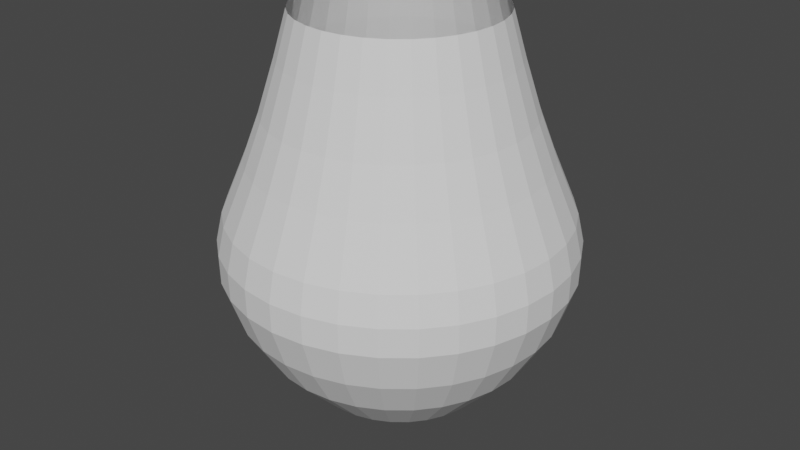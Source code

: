 # Source: DBZBurst.blend  (saved by Blender 2.90.8; exported with 4.5.12 LTS)
import bpy
from mathutils import Matrix  # noqa: F401  (used for matrix-valued properties, if any)

bpy.ops.wm.read_factory_settings(use_empty=True)
scene = bpy.context.scene
scene.name = 'Scene'

# ---- collections
col_collection = bpy.data.collections.new('Collection'); scene.collection.children.link(col_collection)

# ---- world
world_world = bpy.data.worlds.new('World'); scene.world = world_world
world_world.use_nodes = True; world_world.node_tree.nodes.clear()
_N = world_world.node_tree.nodes; _L = world_world.node_tree.links
n0 = _N.new('ShaderNodeOutputWorld'); n0.name = 'World Output'; n0.location = (300, 300)
n1 = _N.new('ShaderNodeBackground'); n1.name = 'Background'; n1.location = (10, 300)
n1.inputs[0].default_value = (0.05088, 0.05088, 0.05088, 1.0)
_L.new(n1.outputs[0], n0.inputs[0])
n0.is_active_output = True
world_world.color = (0.05088, 0.05088, 0.05088)
world_world.use_sun_shadow = False
world_world.sun_shadow_jitter_overblur = 0.0

# ---- meshes
me_circle = bpy.data.meshes.new('Circle')
me_circle.from_pydata([(0.09939, 0.4996, 1.652), (0.195, 0.4706, 1.652), (0.283, 0.4235, 1.652), (0.3602, 0.3602, 1.652), (0.4236, 0.283, 1.652), (0.4706, 0.1949, 1.652), (0.4996, 0.09932, 1.651), (0.5094, -5.868e-05, 1.651), (0.4996, -0.09943, 1.651), (0.4706, -0.195, 1.651), (0.4235, -0.283, 1.651), (0.3601, -0.3602, 1.651), (0.2829, -0.4235, 1.651), (0.1949, -0.4706, 1.651), (0.09935, -0.4995, 1.651), (1.115e-07, -0.5093, 1.651), (-0.09935, -0.4995, 1.651), (-0.1949, -0.4706, 1.651), (-0.2829, -0.4235, 1.651), (-0.3601, -0.3602, 1.651), (-0.4235, -0.283, 1.651), (-0.4706, -0.195, 1.651), (-0.4996, -0.09943, 1.651), (-0.5094, -5.913e-05, 1.651), (-0.4996, 0.09932, 1.651), (-0.4706, 0.1949, 1.652), (-0.4236, 0.283, 1.652), (-0.3602, 0.3602, 1.652), (-0.283, 0.4235, 1.652), (-0.195, 0.4706, 1.652), (-0.09939, 0.4996, 1.652), (-5.447e-08, 0.5094, 1.652), (-1.341e-07, 0.00655, -0.3553), (-1.341e-07, 0.00655, -0.3553), (-1.341e-07, 0.00655, -0.3553), (-1.341e-07, 0.00655, -0.3553), (-1.49e-07, 0.00655, -0.3553), (-1.49e-07, 0.00655, -0.3553), (-1.49e-07, 0.00655, -0.3553), (-1.49e-07, 0.00655, -0.3553), (-1.49e-07, 0.00655, -0.3553), (-1.49e-07, 0.00655, -0.3553), (-1.49e-07, 0.00655, -0.3553), (-1.341e-07, 0.00655, -0.3553), (-1.341e-07, 0.00655, -0.3553), (-1.341e-07, 0.00655, -0.3553), (-1.341e-07, 0.00655, -0.3553), (-1.347e-07, 0.00655, -0.3553), (-1.341e-07, 0.00655, -0.3553), (-1.341e-07, 0.00655, -0.3553), (-1.341e-07, 0.00655, -0.3553), (-1.341e-07, 0.00655, -0.3553), (-1.49e-07, 0.00655, -0.3553), (-1.49e-07, 0.00655, -0.3553), (-1.49e-07, 0.00655, -0.3553), (-1.49e-07, 0.00655, -0.3553), (-1.49e-07, 0.00655, -0.3553), (-1.49e-07, 0.00655, -0.3553), (-1.49e-07, 0.00655, -0.3553), (-1.341e-07, 0.00655, -0.3553), (-1.341e-07, 0.00655, -0.3553), (-1.341e-07, 0.00655, -0.3553), (-1.341e-07, 0.00655, -0.3553), (-1.347e-07, 0.00655, -0.3553), (-0.178, 0.1241, -0.3602), (-0.1978, 0.08706, -0.36), (0.08191, -0.1926, -0.3583), (0.1189, -0.1728, -0.3584), (-0.1514, 0.1565, -0.3604), (0.04176, -0.2048, -0.3582), (0.04176, 0.2151, -0.3608), (-1.059e-07, 0.2192, -0.3608), (-0.1189, 0.1831, -0.3606), (-3.612e-08, -0.2089, -0.3582), (0.1189, 0.1831, -0.3606), (0.08191, 0.2029, -0.3607), (-0.08191, 0.2029, -0.3607), (-0.04176, -0.2048, -0.3582), (0.1514, 0.1565, -0.3604), (-0.04176, 0.2151, -0.3608), (-0.08191, -0.1926, -0.3583), (0.178, 0.1241, -0.3602), (-0.1189, -0.1728, -0.3584), (0.1978, 0.08706, -0.36), (-0.1514, -0.1462, -0.3585), (0.2099, 0.04691, -0.3598), (-0.178, -0.1138, -0.3588), (0.214, 0.005148, -0.3595), (-0.1978, -0.07676, -0.359), (0.2099, -0.03661, -0.3592), (-0.2099, -0.03661, -0.3592), (0.1978, -0.07676, -0.359), (-0.214, 0.005148, -0.3595), (0.178, -0.1138, -0.3588), (-0.2099, 0.04691, -0.3598), (0.1514, -0.1462, -0.3585), (-0.4256, 0.1798, -0.3089), (0.256, -0.3795, -0.3065), (-7.27e-08, 0.4643, -0.3101), (0.1763, 0.4292, -0.31), (-0.3831, 0.2595, -0.3092), (0.1763, -0.4221, -0.3064), (-0.3258, 0.3293, -0.3095), (0.08988, -0.4483, -0.3062), (0.08988, 0.4554, -0.3101), (-0.256, 0.3866, -0.3098), (7.742e-08, -0.4572, -0.3062), (0.256, 0.3866, -0.3098), (-0.1763, 0.4292, -0.31), (-0.08988, -0.4483, -0.3062), (0.3258, 0.3293, -0.3095), (-0.08988, 0.4554, -0.3101), (-0.1763, -0.4221, -0.3064), (0.3831, 0.2595, -0.3092), (-0.256, -0.3795, -0.3065), (0.4256, 0.1798, -0.3089), (-0.3258, -0.3222, -0.3068), (0.4519, 0.09342, -0.3085), (-0.3831, -0.2524, -0.3071), (0.4607, 0.00354, -0.3082), (-0.4256, -0.1728, -0.3074), (0.4519, -0.08634, -0.3078), (-0.4519, -0.08634, -0.3078), (0.4256, -0.1728, -0.3074), (-0.4607, 0.00354, -0.3082), (0.3831, -0.2524, -0.3071), (-0.4519, 0.09342, -0.3085), (0.3258, -0.3222, -0.3068), (-0.6391, 0.267, -0.06488), (0.3842, -0.5727, -0.06484), (-4.351e-08, 0.6941, -0.06491), (0.2647, 0.6414, -0.0649), (-0.5752, 0.3866, -0.06489), (0.2646, -0.6366, -0.06484), (-0.4892, 0.4914, -0.06489), (0.1349, -0.676, -0.06484), (0.135, 0.6808, -0.06491), (-0.3843, 0.5775, -0.0649), (1.818e-07, -0.6893, -0.06484), (0.3843, 0.5775, -0.0649), (-0.2647, 0.6414, -0.0649), (-0.1349, -0.676, -0.06484), (0.4892, 0.4914, -0.06489), (-0.135, 0.6808, -0.06491), (-0.2646, -0.6366, -0.06484), (0.5752, 0.3866, -0.06489), (-0.3842, -0.5727, -0.06484), (0.6391, 0.267, -0.06488), (-0.489, -0.4867, -0.06485), (0.6784, 0.1372, -0.06487), (-0.575, -0.382, -0.06485), (0.6917, 0.002276, -0.06486), (-0.639, -0.2624, -0.06485), (0.6784, -0.1327, -0.06486), (-0.6784, -0.1327, -0.06486), (0.639, -0.2624, -0.06485), (-0.6917, 0.002275, -0.06486), (0.575, -0.382, -0.06485), (-0.6784, 0.1372, -0.06487), (0.489, -0.4867, -0.06485), (-0.8238, 0.3422, 0.3573), (0.4954, -0.7404, 0.3581), (-1.686e-08, 0.8927, 0.3569), (0.3412, 0.8248, 0.3569), (-0.7414, 0.4964, 0.3572), (0.3412, -0.8228, 0.3581), (-0.6305, 0.6315, 0.3571), (0.174, -0.8736, 0.3582), (0.174, 0.8755, 0.3569), (-0.4954, 0.7424, 0.357), (2.737e-07, -0.8907, 0.3582), (0.4954, 0.7424, 0.357), (-0.3412, 0.8248, 0.3569), (-0.174, -0.8736, 0.3582), (0.6305, 0.6315, 0.3571), (-0.174, 0.8755, 0.3569), (-0.3412, -0.8228, 0.3581), (0.7414, 0.4964, 0.3572), (-0.4954, -0.7404, 0.3581), (0.8238, 0.3422, 0.3573), (-0.6305, -0.6295, 0.358), (0.8745, 0.1749, 0.3574), (-0.7414, -0.4944, 0.3579), (0.8917, 0.0009636, 0.3576), (-0.8238, -0.3403, 0.3578), (0.8745, -0.173, 0.3577), (-0.8745, -0.173, 0.3577), (0.8238, -0.3403, 0.3578), (-0.8917, 0.0009628, 0.3576), (0.7414, -0.4944, 0.3579), (-0.8745, 0.1749, 0.3574), (0.6305, -0.6295, 0.358), (0.08421, -0.02519, -0.563), (-0.7957, 0.3303, 0.6536), (-0.6884, 0.2857, 0.929), (-0.6089, 0.2525, 1.157), (-0.5304, 0.2198, 1.425), (0.4784, -0.7153, 0.6543), (0.4139, -0.619, 0.9294), (0.3661, -0.5475, 1.158), (0.3188, -0.477, 1.425), (-2.059e-08, 0.862, 0.6533), (-3.233e-08, 0.7457, 0.9288), (-4.095e-08, 0.6594, 1.157), (-4.868e-08, 0.5743, 1.425), (0.3296, 0.7964, 0.6533), (0.2851, 0.6889, 0.9289), (0.2522, 0.6093, 1.157), (0.2197, 0.5306, 1.425), (-0.4774, 0.3191, 1.425), (-0.548, 0.3665, 1.157), (-0.6195, 0.4145, 0.929), (-0.7161, 0.4792, 0.6535), (0.2196, -0.53, 1.425), (0.2521, -0.6084, 1.158), (0.2851, -0.6878, 0.9294), (0.3295, -0.7948, 0.6543), (-0.406, 0.4061, 1.425), (-0.466, 0.4664, 1.157), (-0.5269, 0.5274, 0.9289), (-0.609, 0.6097, 0.6534), (0.1119, -0.5627, 1.425), (0.1285, -0.6459, 1.158), (0.1454, -0.7302, 0.9295), (0.168, -0.8438, 0.6543), (0.112, 0.5633, 1.425), (0.1286, 0.6468, 1.157), (0.1454, 0.7313, 0.9288), (0.168, 0.8455, 0.6533), (-0.319, 0.4775, 1.425), (-0.3662, 0.5483, 1.157), (-0.414, 0.6201, 0.9289), (-0.4785, 0.7168, 0.6534), (1.383e-07, -0.5737, 1.425), (1.737e-07, -0.6585, 1.158), (2.104e-07, -0.7446, 0.9295), (2.6e-07, -0.8604, 0.6543), (0.319, 0.4775, 1.425), (0.3662, 0.5483, 1.157), (0.414, 0.6201, 0.9289), (0.4785, 0.7168, 0.6534), (-0.2197, 0.5306, 1.425), (-0.2522, 0.6093, 1.157), (-0.2851, 0.6889, 0.9289), (-0.3296, 0.7964, 0.6533), (-0.1119, -0.5627, 1.425), (-0.1285, -0.6459, 1.158), (-0.1454, -0.7302, 0.9295), (-0.168, -0.8438, 0.6543), (0.406, 0.4061, 1.425), (0.466, 0.4664, 1.157), (0.5269, 0.5274, 0.9289), (0.609, 0.6097, 0.6534), (-0.112, 0.5633, 1.425), (-0.1286, 0.6468, 1.157), (-0.1454, 0.7313, 0.9288), (-0.168, 0.8455, 0.6533), (-0.2196, -0.53, 1.425), (-0.2521, -0.6084, 1.158), (-0.2851, -0.6878, 0.9294), (-0.3295, -0.7948, 0.6543), (0.4774, 0.3191, 1.425), (0.548, 0.3665, 1.157), (0.6195, 0.4145, 0.929), (0.7161, 0.4792, 0.6535), (-0.3188, -0.477, 1.425), (-0.3661, -0.5475, 1.158), (-0.4139, -0.619, 0.9294), (-0.4784, -0.7153, 0.6543), (0.5304, 0.2198, 1.425), (0.6089, 0.2525, 1.157), (0.6884, 0.2857, 0.929), (0.7957, 0.3303, 0.6536), (-0.4058, -0.4057, 1.425), (-0.4659, -0.4656, 1.158), (-0.5269, -0.5263, 0.9294), (-0.6089, -0.6082, 0.6542), (0.563, 0.1121, 1.425), (0.6463, 0.1289, 1.157), (0.7308, 0.1459, 0.9291), (0.8447, 0.1687, 0.6537), (-0.4772, -0.3187, 1.425), (-0.5479, -0.3657, 1.157), (-0.6195, -0.4134, 0.9293), (-0.716, -0.4777, 0.6541), (0.574, 0.0001267, 1.425), (0.659, 0.0003442, 1.157), (0.7451, 0.0005211, 0.9292), (0.8612, 0.0007325, 0.6538), (-0.5302, -0.2195, 1.425), (-0.6088, -0.2518, 1.157), (-0.6884, -0.2846, 0.9293), (-0.7956, -0.3288, 0.654), (0.5629, -0.1118, 1.425), (0.6463, -0.1282, 1.157), (0.7308, -0.1448, 0.9292), (0.8446, -0.1673, 0.6539), (-0.5629, -0.1118, 1.425), (-0.6463, -0.1282, 1.157), (-0.7308, -0.1448, 0.9292), (-0.8446, -0.1673, 0.6539), (0.5302, -0.2195, 1.425), (0.6088, -0.2518, 1.157), (0.6884, -0.2846, 0.9293), (0.7956, -0.3288, 0.654), (-0.574, 0.0001262, 1.425), (-0.659, 0.0003436, 1.157), (-0.7451, 0.0005205, 0.9292), (-0.8612, 0.0007317, 0.6538), (0.4772, -0.3187, 1.425), (0.5479, -0.3657, 1.157), (0.6195, -0.4134, 0.9293), (0.716, -0.4777, 0.6541), (-0.563, 0.1121, 1.425), (-0.6463, 0.1289, 1.157), (-0.7308, 0.1459, 0.9291), (-0.8447, 0.1687, 0.6537), (0.4058, -0.4057, 1.425), (0.4659, -0.4656, 1.158), (0.5269, -0.5263, 0.9294), (0.6089, -0.6082, 0.6542), (-0.7443, 0.4982, 0.5053), (0.3425, -0.8261, 0.5062), (-0.633, 0.6338, 0.5053), (0.1746, -0.877, 0.5063), (0.1746, 0.8788, 0.5051), (-0.4973, 0.7452, 0.5052), (2.747e-07, -0.8942, 0.5063), (0.4973, 0.7452, 0.5052), (-0.3426, 0.8279, 0.5051), (-0.1746, -0.877, 0.5063), (0.633, 0.6338, 0.5053), (-0.1746, 0.8788, 0.5051), (-0.3425, -0.8261, 0.5062), (0.7443, 0.4982, 0.5053), (-0.4973, -0.7434, 0.5062), (0.827, 0.3434, 0.5055), (-0.6329, -0.6321, 0.5061), (0.8779, 0.1755, 0.5056), (-0.7442, -0.4964, 0.506), (0.8951, 0.0008475, 0.5057), (-0.827, -0.3417, 0.5059), (0.8779, -0.1738, 0.5058), (-0.8779, -0.1738, 0.5058), (0.827, -0.3417, 0.5059), (-0.8951, 0.0008467, 0.5057), (0.7442, -0.4964, 0.506), (-0.8779, 0.1755, 0.5056), (0.6329, -0.6321, 0.5061), (-0.827, 0.3434, 0.5055), (0.4973, -0.7434, 0.5062), (-1.698e-08, 0.896, 0.5051), (0.3426, 0.8279, 0.5051), (-0.6822, 0.4575, 0.1461), (0.314, -0.7563, 0.1467), (-0.5802, 0.5818, 0.1461), (0.16, -0.803, 0.1467), (0.1601, 0.8064, 0.146), (-0.4559, 0.6839, 0.146), (2.398e-07, -0.8188, 0.1467), (0.4559, 0.6839, 0.146), (-0.314, 0.7597, 0.146), (-0.16, -0.803, 0.1467), (0.5802, 0.5818, 0.1461), (-0.1601, 0.8064, 0.146), (-0.3139, -0.7563, 0.1467), (0.6822, 0.4575, 0.1461), (-0.4558, -0.6805, 0.1466), (0.758, 0.3156, 0.1462), (-0.5801, -0.5785, 0.1466), (0.8047, 0.1617, 0.1463), (-0.6822, -0.4542, 0.1465), (0.8205, 0.001618, 0.1463), (-0.758, -0.3123, 0.1465), (0.8047, -0.1584, 0.1464), (-0.8047, -0.1584, 0.1464), (0.758, -0.3123, 0.1465), (-0.8205, 0.001618, 0.1463), (0.6822, -0.4542, 0.1465), (-0.8047, 0.1617, 0.1463), (0.5801, -0.5785, 0.1466), (-0.758, 0.3156, 0.1462), (0.4558, -0.6805, 0.1466), (-2.752e-08, 0.8222, 0.146), (0.314, 0.7597, 0.146)], [(63, 192)], [(65, 64, 58, 57), (67, 66, 45, 44), (64, 68, 59, 58), (66, 69, 46, 45), (71, 70, 32, 63), (68, 72, 60, 59), (69, 73, 47, 46), (75, 74, 34, 33), (72, 76, 61, 60), (73, 77, 48, 47), (74, 78, 35, 34), (76, 79, 62, 61), (77, 80, 49, 48), (78, 81, 36, 35), (79, 71, 63, 62), (80, 82, 50, 49), (81, 83, 37, 36), (70, 75, 33, 32), (82, 84, 51, 50), (83, 85, 38, 37), (84, 86, 52, 51), (85, 87, 39, 38), (86, 88, 53, 52), (87, 89, 40, 39), (88, 90, 54, 53), (89, 91, 41, 40), (90, 92, 55, 54), (91, 93, 42, 41), (92, 94, 56, 55), (93, 95, 43, 42), (94, 65, 57, 56), (95, 67, 44, 43), (127, 97, 67, 95), (126, 96, 65, 94), (125, 127, 95, 93), (124, 126, 94, 92), (123, 125, 93, 91), (122, 124, 92, 90), (121, 123, 91, 89), (120, 122, 90, 88), (119, 121, 89, 87), (118, 120, 88, 86), (117, 119, 87, 85), (116, 118, 86, 84), (115, 117, 85, 83), (114, 116, 84, 82), (104, 99, 75, 70), (113, 115, 83, 81), (112, 114, 82, 80), (111, 98, 71, 79), (110, 113, 81, 78), (109, 112, 80, 77), (108, 111, 79, 76), (107, 110, 78, 74), (106, 109, 77, 73), (105, 108, 76, 72), (99, 107, 74, 75), (103, 106, 73, 69), (102, 105, 72, 68), (98, 104, 70, 71), (101, 103, 69, 66), (100, 102, 68, 64), (97, 101, 66, 67), (96, 100, 64, 65), (128, 132, 100, 96), (129, 133, 101, 97), (132, 134, 102, 100), (133, 135, 103, 101), (130, 136, 104, 98), (134, 137, 105, 102), (135, 138, 106, 103), (131, 139, 107, 99), (137, 140, 108, 105), (138, 141, 109, 106), (139, 142, 110, 107), (140, 143, 111, 108), (141, 144, 112, 109), (142, 145, 113, 110), (143, 130, 98, 111), (144, 146, 114, 112), (145, 147, 115, 113), (136, 131, 99, 104), (146, 148, 116, 114), (147, 149, 117, 115), (148, 150, 118, 116), (149, 151, 119, 117), (150, 152, 120, 118), (151, 153, 121, 119), (152, 154, 122, 120), (153, 155, 123, 121), (154, 156, 124, 122), (155, 157, 125, 123), (156, 158, 126, 124), (157, 159, 127, 125), (158, 128, 96, 126), (159, 129, 97, 127), (380, 382, 129, 159), (379, 381, 128, 158), (378, 380, 159, 157), (377, 379, 158, 156), (376, 378, 157, 155), (375, 377, 156, 154), (374, 376, 155, 153), (373, 375, 154, 152), (372, 374, 153, 151), (371, 373, 152, 150), (370, 372, 151, 149), (369, 371, 150, 148), (368, 370, 149, 147), (367, 369, 148, 146), (357, 384, 131, 136), (366, 368, 147, 145), (365, 367, 146, 144), (364, 383, 130, 143), (363, 366, 145, 142), (362, 365, 144, 141), (361, 364, 143, 140), (360, 363, 142, 139), (359, 362, 141, 138), (358, 361, 140, 137), (384, 360, 139, 131), (356, 359, 138, 135), (355, 358, 137, 134), (383, 357, 136, 130), (354, 356, 135, 133), (353, 355, 134, 132), (382, 354, 133, 129), (381, 353, 132, 128), (349, 321, 164, 160), (350, 322, 165, 161), (321, 323, 166, 164), (322, 324, 167, 165), (351, 325, 168, 162), (323, 326, 169, 166), (324, 327, 170, 167), (352, 328, 171, 163), (326, 329, 172, 169), (327, 330, 173, 170), (328, 331, 174, 171), (329, 332, 175, 172), (330, 333, 176, 173), (331, 334, 177, 174), (332, 351, 162, 175), (333, 335, 178, 176), (334, 336, 179, 177), (325, 352, 163, 168), (335, 337, 180, 178), (336, 338, 181, 179), (337, 339, 182, 180), (338, 340, 183, 181), (339, 341, 184, 182), (340, 342, 185, 183), (341, 343, 186, 184), (342, 344, 187, 185), (343, 345, 188, 186), (344, 346, 189, 187), (345, 347, 190, 188), (346, 348, 191, 189), (347, 349, 160, 190), (348, 350, 161, 191), (11, 12, 200, 317), (317, 200, 199, 318), (318, 199, 198, 319), (319, 198, 197, 320), (24, 25, 196, 313), (313, 196, 195, 314), (314, 195, 194, 315), (315, 194, 193, 316), (10, 11, 317, 309), (309, 317, 318, 310), (310, 318, 319, 311), (311, 319, 320, 312), (23, 24, 313, 305), (305, 313, 314, 306), (306, 314, 315, 307), (307, 315, 316, 308), (9, 10, 309, 301), (301, 309, 310, 302), (302, 310, 311, 303), (303, 311, 312, 304), (22, 23, 305, 297), (297, 305, 306, 298), (298, 306, 307, 299), (299, 307, 308, 300), (8, 9, 301, 293), (293, 301, 302, 294), (294, 302, 303, 295), (295, 303, 304, 296), (21, 22, 297, 289), (289, 297, 298, 290), (290, 298, 299, 291), (291, 299, 300, 292), (7, 8, 293, 285), (285, 293, 294, 286), (286, 294, 295, 287), (287, 295, 296, 288), (20, 21, 289, 281), (281, 289, 290, 282), (282, 290, 291, 283), (283, 291, 292, 284), (6, 7, 285, 277), (277, 285, 286, 278), (278, 286, 287, 279), (279, 287, 288, 280), (19, 20, 281, 273), (273, 281, 282, 274), (274, 282, 283, 275), (275, 283, 284, 276), (5, 6, 277, 269), (269, 277, 278, 270), (270, 278, 279, 271), (271, 279, 280, 272), (18, 19, 273, 265), (265, 273, 274, 266), (266, 274, 275, 267), (267, 275, 276, 268), (0, 1, 208, 225), (225, 208, 207, 226), (226, 207, 206, 227), (227, 206, 205, 228), (4, 5, 269, 261), (261, 269, 270, 262), (262, 270, 271, 263), (263, 271, 272, 264), (17, 18, 265, 257), (257, 265, 266, 258), (258, 266, 267, 259), (259, 267, 268, 260), (30, 31, 204, 253), (253, 204, 203, 254), (254, 203, 202, 255), (255, 202, 201, 256), (3, 4, 261, 249), (249, 261, 262, 250), (250, 262, 263, 251), (251, 263, 264, 252), (16, 17, 257, 245), (245, 257, 258, 246), (246, 258, 259, 247), (247, 259, 260, 248), (29, 30, 253, 241), (241, 253, 254, 242), (242, 254, 255, 243), (243, 255, 256, 244), (2, 3, 249, 237), (237, 249, 250, 238), (238, 250, 251, 239), (239, 251, 252, 240), (15, 16, 245, 233), (233, 245, 246, 234), (234, 246, 247, 235), (235, 247, 248, 236), (28, 29, 241, 229), (229, 241, 242, 230), (230, 242, 243, 231), (231, 243, 244, 232), (1, 2, 237, 208), (208, 237, 238, 207), (207, 238, 239, 206), (206, 239, 240, 205), (14, 15, 233, 221), (221, 233, 234, 222), (222, 234, 235, 223), (223, 235, 236, 224), (27, 28, 229, 217), (217, 229, 230, 218), (218, 230, 231, 219), (219, 231, 232, 220), (31, 0, 225, 204), (204, 225, 226, 203), (203, 226, 227, 202), (202, 227, 228, 201), (13, 14, 221, 213), (213, 221, 222, 214), (214, 222, 223, 215), (215, 223, 224, 216), (26, 27, 217, 209), (209, 217, 218, 210), (210, 218, 219, 211), (211, 219, 220, 212), (12, 13, 213, 200), (200, 213, 214, 199), (199, 214, 215, 198), (198, 215, 216, 197), (25, 26, 209, 196), (196, 209, 210, 195), (195, 210, 211, 194), (194, 211, 212, 193), (320, 197, 350, 348), (316, 193, 349, 347), (312, 320, 348, 346), (308, 316, 347, 345), (304, 312, 346, 344), (300, 308, 345, 343), (296, 304, 344, 342), (292, 300, 343, 341), (288, 296, 342, 340), (284, 292, 341, 339), (280, 288, 340, 338), (276, 284, 339, 337), (272, 280, 338, 336), (268, 276, 337, 335), (228, 205, 352, 325), (264, 272, 336, 334), (260, 268, 335, 333), (256, 201, 351, 332), (252, 264, 334, 331), (248, 260, 333, 330), (244, 256, 332, 329), (240, 252, 331, 328), (236, 248, 330, 327), (232, 244, 329, 326), (205, 240, 328, 352), (224, 236, 327, 324), (220, 232, 326, 323), (201, 228, 325, 351), (216, 224, 324, 322), (212, 220, 323, 321), (197, 216, 322, 350), (193, 212, 321, 349), (160, 164, 353, 381), (161, 165, 354, 382), (164, 166, 355, 353), (165, 167, 356, 354), (162, 168, 357, 383), (166, 169, 358, 355), (167, 170, 359, 356), (163, 171, 360, 384), (169, 172, 361, 358), (170, 173, 362, 359), (171, 174, 363, 360), (172, 175, 364, 361), (173, 176, 365, 362), (174, 177, 366, 363), (175, 162, 383, 364), (176, 178, 367, 365), (177, 179, 368, 366), (168, 163, 384, 357), (178, 180, 369, 367), (179, 181, 370, 368), (180, 182, 371, 369), (181, 183, 372, 370), (182, 184, 373, 371), (183, 185, 374, 372), (184, 186, 375, 373), (185, 187, 376, 374), (186, 188, 377, 375), (187, 189, 378, 376), (188, 190, 379, 377), (189, 191, 380, 378), (190, 160, 381, 379), (191, 161, 382, 380)])
_uv = me_circle.uv_layers.new(name='UVMap')
_uv.uv.foreach_set('vector', [0.9676, 0.06492, 0.9981, 0.06492, 0.9981, 0.01522, 0.9676, 0.01522, 0.5706, 0.06492, 0.6011, 0.06492, 0.6011, 0.01522, 0.5706, 0.01522, 0.02089, 0.06492, 0.05143, 0.06492, 0.05143, 0.01522, 0.02089, 0.01522, 0.6011, 0.06492, 0.6317, 0.06492, 0.6317, 0.01522, 0.6011, 0.01522, 0.1736, 0.06492, 0.2041, 0.06492, 0.2041, 0.01522, 0.1736, 0.01522, 0.05143, 0.06492, 0.08197, 0.06492, 0.08197, 0.01522, 0.05143, 0.01522, 0.6317, 0.06492, 0.6622, 0.06492, 0.6622, 0.01522, 0.6317, 0.01522, 0.2347, 0.06492, 0.2652, 0.06492, 0.2652, 0.01522, 0.2347, 0.01522, 0.08197, 0.06492, 0.1125, 0.06492, 0.1125, 0.01522, 0.08197, 0.01522, 0.6622, 0.06492, 0.6927, 0.06492, 0.6927, 0.01522, 0.6622, 0.01522, 0.2652, 0.06492, 0.2957, 0.06492, 0.2957, 0.01522, 0.2652, 0.01522, 0.1125, 0.06492, 0.143, 0.06492, 0.143, 0.01522, 0.1125, 0.01522, 0.6927, 0.06492, 0.7233, 0.06492, 0.7233, 0.01522, 0.6927, 0.01522, 0.2957, 0.06492, 0.3263, 0.06492, 0.3263, 0.01522, 0.2957, 0.01522, 0.143, 0.06492, 0.1736, 0.06492, 0.1736, 0.01522, 0.143, 0.01522, 0.7233, 0.06492, 0.7538, 0.06492, 0.7538, 0.01522, 0.7233, 0.01522, 0.3263, 0.06492, 0.3568, 0.06492, 0.3568, 0.01522, 0.3263, 0.01522, 0.2041, 0.06492, 0.2347, 0.06492, 0.2347, 0.01522, 0.2041, 0.01522, 0.7538, 0.06492, 0.7844, 0.06492, 0.7844, 0.01522, 0.7538, 0.01522, 0.3568, 0.06492, 0.3874, 0.06492, 0.3874, 0.01522, 0.3568, 0.01522, 0.7844, 0.06492, 0.8149, 0.06492, 0.8149, 0.01522, 0.7844, 0.01522, 0.3874, 0.06492, 0.4179, 0.06492, 0.4179, 0.01522, 0.3874, 0.01522, 0.8149, 0.06492, 0.8454, 0.06492, 0.8454, 0.01522, 0.8149, 0.01522, 0.4179, 0.06492, 0.4484, 0.06492, 0.4484, 0.01522, 0.4179, 0.01522, 0.8454, 0.06492, 0.876, 0.06492, 0.876, 0.01522, 0.8454, 0.01522, 0.4484, 0.06492, 0.479, 0.06492, 0.479, 0.01522, 0.4484, 0.01522, 0.876, 0.06492, 0.9065, 0.06492, 0.9065, 0.01522, 0.876, 0.01522, 0.479, 0.06492, 0.5095, 0.06492, 0.5095, 0.01522, 0.479, 0.01522, 0.9065, 0.06492, 0.937, 0.06492, 0.937, 0.01522, 0.9065, 0.01522, 0.5095, 0.06492, 0.54, 0.06492, 0.54, 0.01522, 0.5095, 0.01522, 0.937, 0.06492, 0.9676, 0.06492, 0.9676, 0.01522, 0.937, 0.01522, 0.54, 0.06492, 0.5706, 0.06492, 0.5706, 0.01522, 0.54, 0.01522, 0.54, 0.1574, 0.5706, 0.1574, 0.5706, 0.06492, 0.54, 0.06492, 0.937, 0.1574, 0.9676, 0.1574, 0.9676, 0.06492, 0.937, 0.06492, 0.5095, 0.1574, 0.54, 0.1574, 0.54, 0.06492, 0.5095, 0.06492, 0.9065, 0.1574, 0.937, 0.1574, 0.937, 0.06492, 0.9065, 0.06492, 0.479, 0.1574, 0.5095, 0.1574, 0.5095, 0.06492, 0.479, 0.06492, 0.876, 0.1574, 0.9065, 0.1574, 0.9065, 0.06492, 0.876, 0.06492, 0.4484, 0.1574, 0.479, 0.1574, 0.479, 0.06492, 0.4484, 0.06492, 0.8454, 0.1574, 0.876, 0.1574, 0.876, 0.06492, 0.8454, 0.06492, 0.4179, 0.1574, 0.4484, 0.1574, 0.4484, 0.06492, 0.4179, 0.06492, 0.8149, 0.1574, 0.8454, 0.1574, 0.8454, 0.06492, 0.8149, 0.06492, 0.3874, 0.1574, 0.4179, 0.1574, 0.4179, 0.06492, 0.3874, 0.06492, 0.7844, 0.1574, 0.8149, 0.1574, 0.8149, 0.06492, 0.7844, 0.06492, 0.3568, 0.1574, 0.3874, 0.1574, 0.3874, 0.06492, 0.3568, 0.06492, 0.7538, 0.1574, 0.7844, 0.1574, 0.7844, 0.06492, 0.7538, 0.06492, 0.2041, 0.1574, 0.2347, 0.1574, 0.2347, 0.06492, 0.2041, 0.06492, 0.3263, 0.1574, 0.3568, 0.1574, 0.3568, 0.06492, 0.3263, 0.06492, 0.7233, 0.1574, 0.7538, 0.1574, 0.7538, 0.06492, 0.7233, 0.06492, 0.143, 0.1574, 0.1736, 0.1574, 0.1736, 0.06492, 0.143, 0.06492, 0.2957, 0.1574, 0.3263, 0.1574, 0.3263, 0.06492, 0.2957, 0.06492, 0.6927, 0.1574, 0.7233, 0.1574, 0.7233, 0.06492, 0.6927, 0.06492, 0.1125, 0.1574, 0.143, 0.1574, 0.143, 0.06492, 0.1125, 0.06492, 0.2652, 0.1574, 0.2957, 0.1574, 0.2957, 0.06492, 0.2652, 0.06492, 0.6622, 0.1574, 0.6927, 0.1574, 0.6927, 0.06492, 0.6622, 0.06492, 0.08197, 0.1574, 0.1125, 0.1574, 0.1125, 0.06492, 0.08197, 0.06492, 0.2347, 0.1574, 0.2652, 0.1574, 0.2652, 0.06492, 0.2347, 0.06492, 0.6317, 0.1574, 0.6622, 0.1574, 0.6622, 0.06492, 0.6317, 0.06492, 0.05143, 0.1574, 0.08197, 0.1574, 0.08197, 0.06492, 0.05143, 0.06492, 0.1736, 0.1574, 0.2041, 0.1574, 0.2041, 0.06492, 0.1736, 0.06492, 0.6011, 0.1574, 0.6317, 0.1574, 0.6317, 0.06492, 0.6011, 0.06492, 0.02089, 0.1574, 0.05143, 0.1574, 0.05143, 0.06492, 0.02089, 0.06492, 0.5706, 0.1574, 0.6011, 0.1574, 0.6011, 0.06492, 0.5706, 0.06492, 0.9676, 0.1574, 0.9981, 0.1574, 0.9981, 0.06492, 0.9676, 0.06492, 0.9676, 0.2686, 0.9981, 0.2686, 0.9981, 0.1574, 0.9676, 0.1574, 0.5706, 0.2686, 0.6011, 0.2686, 0.6011, 0.1574, 0.5706, 0.1574, 0.02089, 0.2686, 0.05143, 0.2686, 0.05143, 0.1574, 0.02089, 0.1574, 0.6011, 0.2686, 0.6317, 0.2686, 0.6317, 0.1574, 0.6011, 0.1574, 0.1736, 0.2686, 0.2041, 0.2686, 0.2041, 0.1574, 0.1736, 0.1574, 0.05143, 0.2686, 0.08197, 0.2686, 0.08197, 0.1574, 0.05143, 0.1574, 0.6317, 0.2686, 0.6622, 0.2686, 0.6622, 0.1574, 0.6317, 0.1574, 0.2347, 0.2686, 0.2652, 0.2686, 0.2652, 0.1574, 0.2347, 0.1574, 0.08197, 0.2686, 0.1125, 0.2686, 0.1125, 0.1574, 0.08197, 0.1574, 0.6622, 0.2686, 0.6927, 0.2686, 0.6927, 0.1574, 0.6622, 0.1574, 0.2652, 0.2686, 0.2957, 0.2686, 0.2957, 0.1574, 0.2652, 0.1574, 0.1125, 0.2686, 0.143, 0.2686, 0.143, 0.1574, 0.1125, 0.1574, 0.6927, 0.2686, 0.7233, 0.2686, 0.7233, 0.1574, 0.6927, 0.1574, 0.2957, 0.2686, 0.3263, 0.2686, 0.3263, 0.1574, 0.2957, 0.1574, 0.143, 0.2686, 0.1736, 0.2686, 0.1736, 0.1574, 0.143, 0.1574, 0.7233, 0.2686, 0.7538, 0.2686, 0.7538, 0.1574, 0.7233, 0.1574, 0.3263, 0.2686, 0.3568, 0.2686, 0.3568, 0.1574, 0.3263, 0.1574, 0.2041, 0.2686, 0.2347, 0.2686, 0.2347, 0.1574, 0.2041, 0.1574, 0.7538, 0.2686, 0.7844, 0.2686, 0.7844, 0.1574, 0.7538, 0.1574, 0.3568, 0.2686, 0.3874, 0.2686, 0.3874, 0.1574, 0.3568, 0.1574, 0.7844, 0.2686, 0.8149, 0.2686, 0.8149, 0.1574, 0.7844, 0.1574, 0.3874, 0.2686, 0.4179, 0.2686, 0.4179, 0.1574, 0.3874, 0.1574, 0.8149, 0.2686, 0.8454, 0.2686, 0.8454, 0.1574, 0.8149, 0.1574, 0.4179, 0.2686, 0.4484, 0.2686, 0.4484, 0.1574, 0.4179, 0.1574, 0.8454, 0.2686, 0.876, 0.2686, 0.876, 0.1574, 0.8454, 0.1574, 0.4484, 0.2686, 0.479, 0.2686, 0.479, 0.1574, 0.4484, 0.1574, 0.876, 0.2686, 0.9065, 0.2686, 0.9065, 0.1574, 0.876, 0.1574, 0.479, 0.2686, 0.5095, 0.2686, 0.5095, 0.1574, 0.479, 0.1574, 0.9065, 0.2686, 0.937, 0.2686, 0.937, 0.1574, 0.9065, 0.1574, 0.5095, 0.2686, 0.54, 0.2686, 0.54, 0.1574, 0.5095, 0.1574, 0.937, 0.2686, 0.9676, 0.2686, 0.9676, 0.1574, 0.937, 0.1574, 0.54, 0.2686, 0.5706, 0.2686, 0.5706, 0.1574, 0.54, 0.1574, 0.5401, 0.3254, 0.5706, 0.3254, 0.5706, 0.2686, 0.54, 0.2686, 0.937, 0.3254, 0.9676, 0.3254, 0.9676, 0.2686, 0.937, 0.2686, 0.5095, 0.3254, 0.5401, 0.3254, 0.54, 0.2686, 0.5095, 0.2686, 0.9065, 0.3254, 0.937, 0.3254, 0.937, 0.2686, 0.9065, 0.2686, 0.479, 0.3254, 0.5095, 0.3254, 0.5095, 0.2686, 0.479, 0.2686, 0.8759, 0.3254, 0.9065, 0.3254, 0.9065, 0.2686, 0.876, 0.2686, 0.4485, 0.3254, 0.479, 0.3254, 0.479, 0.2686, 0.4484, 0.2686, 0.8454, 0.3254, 0.8759, 0.3254, 0.876, 0.2686, 0.8454, 0.2686, 0.4179, 0.3254, 0.4485, 0.3254, 0.4484, 0.2686, 0.4179, 0.2686, 0.8149, 0.3254, 0.8454, 0.3254, 0.8454, 0.2686, 0.8149, 0.2686, 0.3874, 0.3254, 0.4179, 0.3254, 0.4179, 0.2686, 0.3874, 0.2686, 0.7843, 0.3254, 0.8149, 0.3254, 0.8149, 0.2686, 0.7844, 0.2686, 0.3568, 0.3254, 0.3874, 0.3254, 0.3874, 0.2686, 0.3568, 0.2686, 0.7538, 0.3254, 0.7843, 0.3254, 0.7844, 0.2686, 0.7538, 0.2686, 0.2041, 0.3254, 0.2347, 0.3254, 0.2347, 0.2686, 0.2041, 0.2686, 0.3263, 0.3254, 0.3568, 0.3254, 0.3568, 0.2686, 0.3263, 0.2686, 0.7233, 0.3254, 0.7538, 0.3254, 0.7538, 0.2686, 0.7233, 0.2686, 0.143, 0.3254, 0.1736, 0.3254, 0.1736, 0.2686, 0.143, 0.2686, 0.2958, 0.3254, 0.3263, 0.3254, 0.3263, 0.2686, 0.2957, 0.2686, 0.6927, 0.3254, 0.7233, 0.3254, 0.7233, 0.2686, 0.6927, 0.2686, 0.1125, 0.3254, 0.143, 0.3254, 0.143, 0.2686, 0.1125, 0.2686, 0.2652, 0.3254, 0.2958, 0.3254, 0.2957, 0.2686, 0.2652, 0.2686, 0.6622, 0.3254, 0.6927, 0.3254, 0.6927, 0.2686, 0.6622, 0.2686, 0.08196, 0.3254, 0.1125, 0.3254, 0.1125, 0.2686, 0.08197, 0.2686, 0.2347, 0.3254, 0.2652, 0.3254, 0.2652, 0.2686, 0.2347, 0.2686, 0.6317, 0.3254, 0.6622, 0.3254, 0.6622, 0.2686, 0.6317, 0.2686, 0.05142, 0.3254, 0.08196, 0.3254, 0.08197, 0.2686, 0.05143, 0.2686, 0.1736, 0.3254, 0.2041, 0.3254, 0.2041, 0.2686, 0.1736, 0.2686, 0.6011, 0.3254, 0.6317, 0.3254, 0.6317, 0.2686, 0.6011, 0.2686, 0.02046, 0.3254, 0.05142, 0.3254, 0.05143, 0.2686, 0.02089, 0.2686, 0.5706, 0.3254, 0.6011, 0.3254, 0.6011, 0.2686, 0.5706, 0.2686, 0.9676, 0.3254, 0.9986, 0.3254, 0.9981, 0.2686, 0.9676, 0.2686, 0.9676, 0.4072, 0.9981, 0.4072, 0.9981, 0.3765, 0.9676, 0.3765, 0.5706, 0.4072, 0.6011, 0.4072, 0.6011, 0.3765, 0.5706, 0.3765, 0.02089, 0.4072, 0.05143, 0.4072, 0.05143, 0.3765, 0.02089, 0.3765, 0.6011, 0.4072, 0.6317, 0.4072, 0.6317, 0.3765, 0.6011, 0.3765, 0.1736, 0.4072, 0.2041, 0.4072, 0.2041, 0.3765, 0.1736, 0.3765, 0.05143, 0.4072, 0.08197, 0.4072, 0.08197, 0.3765, 0.05143, 0.3765, 0.6317, 0.4072, 0.6622, 0.4072, 0.6622, 0.3765, 0.6317, 0.3765, 0.2347, 0.4072, 0.2652, 0.4072, 0.2652, 0.3765, 0.2347, 0.3765, 0.08197, 0.4072, 0.1125, 0.4072, 0.1125, 0.3765, 0.08197, 0.3765, 0.6622, 0.4072, 0.6927, 0.4072, 0.6927, 0.3765, 0.6622, 0.3765, 0.2652, 0.4072, 0.2957, 0.4072, 0.2957, 0.3765, 0.2652, 0.3765, 0.1125, 0.4072, 0.143, 0.4072, 0.143, 0.3765, 0.1125, 0.3765, 0.6927, 0.4072, 0.7233, 0.4072, 0.7233, 0.3765, 0.6927, 0.3765, 0.2957, 0.4072, 0.3263, 0.4072, 0.3263, 0.3765, 0.2957, 0.3765, 0.143, 0.4072, 0.1736, 0.4072, 0.1736, 0.3765, 0.143, 0.3765, 0.7233, 0.4072, 0.7538, 0.4072, 0.7538, 0.3765, 0.7233, 0.3765, 0.3263, 0.4072, 0.3568, 0.4072, 0.3568, 0.3765, 0.3263, 0.3765, 0.2041, 0.4072, 0.2347, 0.4072, 0.2347, 0.3765, 0.2041, 0.3765, 0.7538, 0.4072, 0.7844, 0.4072, 0.7844, 0.3765, 0.7538, 0.3765, 0.3568, 0.4072, 0.3874, 0.4072, 0.3874, 0.3765, 0.3568, 0.3765, 0.7844, 0.4072, 0.8149, 0.4072, 0.8149, 0.3765, 0.7844, 0.3765, 0.3874, 0.4072, 0.4179, 0.4072, 0.4179, 0.3765, 0.3874, 0.3765, 0.8149, 0.4072, 0.8454, 0.4072, 0.8454, 0.3765, 0.8149, 0.3765, 0.4179, 0.4072, 0.4484, 0.4072, 0.4484, 0.3765, 0.4179, 0.3765, 0.8454, 0.4072, 0.876, 0.4072, 0.876, 0.3765, 0.8454, 0.3765, 0.4484, 0.4072, 0.479, 0.4072, 0.479, 0.3765, 0.4484, 0.3765, 0.876, 0.4072, 0.9065, 0.4072, 0.9065, 0.3765, 0.876, 0.3765, 0.479, 0.4072, 0.5095, 0.4072, 0.5095, 0.3765, 0.479, 0.3765, 0.9065, 0.4072, 0.937, 0.4072, 0.937, 0.3765, 0.9065, 0.3765, 0.5095, 0.4072, 0.54, 0.4072, 0.54, 0.3765, 0.5095, 0.3765, 0.937, 0.4072, 0.9676, 0.4072, 0.9676, 0.3765, 0.937, 0.3765, 0.54, 0.4072, 0.5706, 0.4072, 0.5706, 0.3765, 0.54, 0.3765, 0.54, 0.977, 0.5706, 0.977, 0.5706, 0.9031, 0.54, 0.9031, 0.54, 0.9031, 0.5706, 0.9031, 0.5706, 0.7878, 0.54, 0.7878, 0.54, 0.7878, 0.5706, 0.7878, 0.5706, 0.6149, 0.54, 0.6149, 0.54, 0.6149, 0.5706, 0.6149, 0.5706, 0.4379, 0.54, 0.4379, 0.937, 0.977, 0.9676, 0.977, 0.9676, 0.9031, 0.937, 0.9031, 0.937, 0.9031, 0.9676, 0.9031, 0.9676, 0.7878, 0.937, 0.7878, 0.937, 0.7878, 0.9676, 0.7878, 0.9676, 0.6149, 0.937, 0.6149, 0.937, 0.6149, 0.9676, 0.6149, 0.9676, 0.4379, 0.937, 0.4379, 0.5095, 0.977, 0.54, 0.977, 0.54, 0.9031, 0.5095, 0.9031, 0.5095, 0.9031, 0.54, 0.9031, 0.54, 0.7878, 0.5095, 0.7878, 0.5095, 0.7878, 0.54, 0.7878, 0.54, 0.6149, 0.5095, 0.6149, 0.5095, 0.6149, 0.54, 0.6149, 0.54, 0.4379, 0.5095, 0.4379, 0.9065, 0.977, 0.937, 0.977, 0.937, 0.9031, 0.9065, 0.9031, 0.9065, 0.9031, 0.937, 0.9031, 0.937, 0.7878, 0.9065, 0.7878, 0.9065, 0.7878, 0.937, 0.7878, 0.937, 0.6149, 0.9065, 0.6149, 0.9065, 0.6149, 0.937, 0.6149, 0.937, 0.4379, 0.9065, 0.4379, 0.479, 0.977, 0.5095, 0.977, 0.5095, 0.9031, 0.479, 0.9031, 0.479, 0.9031, 0.5095, 0.9031, 0.5095, 0.7878, 0.479, 0.7878, 0.479, 0.7878, 0.5095, 0.7878, 0.5095, 0.6149, 0.479, 0.6149, 0.479, 0.6149, 0.5095, 0.6149, 0.5095, 0.4379, 0.479, 0.4379, 0.876, 0.977, 0.9065, 0.977, 0.9065, 0.9031, 0.876, 0.9031, 0.876, 0.9031, 0.9065, 0.9031, 0.9065, 0.7878, 0.876, 0.7878, 0.876, 0.7878, 0.9065, 0.7878, 0.9065, 0.6149, 0.876, 0.6149, 0.876, 0.6149, 0.9065, 0.6149, 0.9065, 0.4379, 0.876, 0.4379, 0.4484, 0.977, 0.479, 0.977, 0.479, 0.9031, 0.4484, 0.9031, 0.4484, 0.9031, 0.479, 0.9031, 0.479, 0.7878, 0.4484, 0.7878, 0.4484, 0.7878, 0.479, 0.7878, 0.479, 0.6149, 0.4484, 0.6149, 0.4484, 0.6149, 0.479, 0.6149, 0.479, 0.4379, 0.4484, 0.4379, 0.8454, 0.977, 0.876, 0.977, 0.876, 0.9031, 0.8454, 0.9031, 0.8454, 0.9031, 0.876, 0.9031, 0.876, 0.7878, 0.8454, 0.7878, 0.8454, 0.7878, 0.876, 0.7878, 0.876, 0.6149, 0.8454, 0.6149, 0.8454, 0.6149, 0.876, 0.6149, 0.876, 0.4379, 0.8454, 0.4379, 0.4179, 0.977, 0.4484, 0.977, 0.4484, 0.9031, 0.4179, 0.9031, 0.4179, 0.9031, 0.4484, 0.9031, 0.4484, 0.7878, 0.4179, 0.7878, 0.4179, 0.7878, 0.4484, 0.7878, 0.4484, 0.6149, 0.4179, 0.6149, 0.4179, 0.6149, 0.4484, 0.6149, 0.4484, 0.4379, 0.4179, 0.4379, 0.8149, 0.977, 0.8454, 0.977, 0.8454, 0.9031, 0.8149, 0.9031, 0.8149, 0.9031, 0.8454, 0.9031, 0.8454, 0.7878, 0.8149, 0.7878, 0.8149, 0.7878, 0.8454, 0.7878, 0.8454, 0.6149, 0.8149, 0.6149, 0.8149, 0.6149, 0.8454, 0.6149, 0.8454, 0.4379, 0.8149, 0.4379, 0.3874, 0.977, 0.4179, 0.977, 0.4179, 0.9031, 0.3874, 0.9031, 0.3874, 0.9031, 0.4179, 0.9031, 0.4179, 0.7878, 0.3874, 0.7878, 0.3874, 0.7878, 0.4179, 0.7878, 0.4179, 0.6149, 0.3874, 0.6149, 0.3874, 0.6149, 0.4179, 0.6149, 0.4179, 0.4379, 0.3874, 0.4379, 0.7844, 0.977, 0.8149, 0.977, 0.8149, 0.9031, 0.7844, 0.9031, 0.7844, 0.9031, 0.8149, 0.9031, 0.8149, 0.7878, 0.7844, 0.7878, 0.7844, 0.7878, 0.8149, 0.7878, 0.8149, 0.6149, 0.7844, 0.6149, 0.7844, 0.6149, 0.8149, 0.6149, 0.8149, 0.4379, 0.7844, 0.4379, 0.3568, 0.977, 0.3874, 0.977, 0.3874, 0.9031, 0.3568, 0.9031, 0.3568, 0.9031, 0.3874, 0.9031, 0.3874, 0.7878, 0.3568, 0.7878, 0.3568, 0.7878, 0.3874, 0.7878, 0.3874, 0.6149, 0.3568, 0.6149, 0.3568, 0.6149, 0.3874, 0.6149, 0.3874, 0.4379, 0.3568, 0.4379, 0.7538, 0.977, 0.7844, 0.977, 0.7844, 0.9031, 0.7538, 0.9031, 0.7538, 0.9031, 0.7844, 0.9031, 0.7844, 0.7878, 0.7538, 0.7878, 0.7538, 0.7878, 0.7844, 0.7878, 0.7844, 0.6149, 0.7538, 0.6149, 0.7538, 0.6149, 0.7844, 0.6149, 0.7844, 0.4379, 0.7538, 0.4379, 0.2041, 0.977, 0.2347, 0.977, 0.2347, 0.9031, 0.2041, 0.9031, 0.2041, 0.9031, 0.2347, 0.9031, 0.2347, 0.7878, 0.2041, 0.7878, 0.2041, 0.7878, 0.2347, 0.7878, 0.2347, 0.6149, 0.2041, 0.6149, 0.2041, 0.6149, 0.2347, 0.6149, 0.2347, 0.4379, 0.2041, 0.4379, 0.3263, 0.977, 0.3568, 0.977, 0.3568, 0.9031, 0.3263, 0.9031, 0.3263, 0.9031, 0.3568, 0.9031, 0.3568, 0.7878, 0.3263, 0.7878, 0.3263, 0.7878, 0.3568, 0.7878, 0.3568, 0.6149, 0.3263, 0.6149, 0.3263, 0.6149, 0.3568, 0.6149, 0.3568, 0.4379, 0.3263, 0.4379, 0.7233, 0.977, 0.7538, 0.977, 0.7538, 0.9031, 0.7233, 0.9031, 0.7233, 0.9031, 0.7538, 0.9031, 0.7538, 0.7878, 0.7233, 0.7878, 0.7233, 0.7878, 0.7538, 0.7878, 0.7538, 0.6149, 0.7233, 0.6149, 0.7233, 0.6149, 0.7538, 0.6149, 0.7538, 0.4379, 0.7233, 0.4379, 0.143, 0.977, 0.1736, 0.977, 0.1736, 0.9031, 0.143, 0.9031, 0.143, 0.9031, 0.1736, 0.9031, 0.1736, 0.7878, 0.143, 0.7878, 0.143, 0.7878, 0.1736, 0.7878, 0.1736, 0.6149, 0.143, 0.6149, 0.143, 0.6149, 0.1736, 0.6149, 0.1736, 0.4379, 0.143, 0.4379, 0.2957, 0.977, 0.3263, 0.977, 0.3263, 0.9031, 0.2957, 0.9031, 0.2957, 0.9031, 0.3263, 0.9031, 0.3263, 0.7878, 0.2957, 0.7878, 0.2957, 0.7878, 0.3263, 0.7878, 0.3263, 0.6149, 0.2957, 0.6149, 0.2957, 0.6149, 0.3263, 0.6149, 0.3263, 0.4379, 0.2957, 0.4379, 0.6927, 0.977, 0.7233, 0.977, 0.7233, 0.9031, 0.6927, 0.9031, 0.6927, 0.9031, 0.7233, 0.9031, 0.7233, 0.7878, 0.6927, 0.7878, 0.6927, 0.7878, 0.7233, 0.7878, 0.7233, 0.6149, 0.6927, 0.6149, 0.6927, 0.6149, 0.7233, 0.6149, 0.7233, 0.4379, 0.6927, 0.4379, 0.1125, 0.977, 0.143, 0.977, 0.143, 0.9031, 0.1125, 0.9031, 0.1125, 0.9031, 0.143, 0.9031, 0.143, 0.7878, 0.1125, 0.7878, 0.1125, 0.7878, 0.143, 0.7878, 0.143, 0.6149, 0.1125, 0.6149, 0.1125, 0.6149, 0.143, 0.6149, 0.143, 0.4379, 0.1125, 0.4379, 0.2652, 0.977, 0.2957, 0.977, 0.2957, 0.9031, 0.2652, 0.9031, 0.2652, 0.9031, 0.2957, 0.9031, 0.2957, 0.7878, 0.2652, 0.7878, 0.2652, 0.7878, 0.2957, 0.7878, 0.2957, 0.6149, 0.2652, 0.6149, 0.2652, 0.6149, 0.2957, 0.6149, 0.2957, 0.4379, 0.2652, 0.4379, 0.6622, 0.977, 0.6927, 0.977, 0.6927, 0.9031, 0.6622, 0.9031, 0.6622, 0.9031, 0.6927, 0.9031, 0.6927, 0.7878, 0.6622, 0.7878, 0.6622, 0.7878, 0.6927, 0.7878, 0.6927, 0.6149, 0.6622, 0.6149, 0.6622, 0.6149, 0.6927, 0.6149, 0.6927, 0.4379, 0.6622, 0.4379, 0.08197, 0.977, 0.1125, 0.977, 0.1125, 0.9031, 0.08197, 0.9031, 0.08197, 0.9031, 0.1125, 0.9031, 0.1125, 0.7878, 0.08197, 0.7878, 0.08197, 0.7878, 0.1125, 0.7878, 0.1125, 0.6149, 0.08197, 0.6149, 0.08197, 0.6149, 0.1125, 0.6149, 0.1125, 0.4379, 0.08197, 0.4379, 0.2347, 0.977, 0.2652, 0.977, 0.2652, 0.9031, 0.2347, 0.9031, 0.2347, 0.9031, 0.2652, 0.9031, 0.2652, 0.7878, 0.2347, 0.7878, 0.2347, 0.7878, 0.2652, 0.7878, 0.2652, 0.6149, 0.2347, 0.6149, 0.2347, 0.6149, 0.2652, 0.6149, 0.2652, 0.4379, 0.2347, 0.4379, 0.6317, 0.977, 0.6622, 0.977, 0.6622, 0.9031, 0.6317, 0.9031, 0.6317, 0.9031, 0.6622, 0.9031, 0.6622, 0.7878, 0.6317, 0.7878, 0.6317, 0.7878, 0.6622, 0.7878, 0.6622, 0.6149, 0.6317, 0.6149, 0.6317, 0.6149, 0.6622, 0.6149, 0.6622, 0.4379, 0.6317, 0.4379, 0.05143, 0.977, 0.08197, 0.977, 0.08197, 0.9031, 0.05143, 0.9031, 0.05143, 0.9031, 0.08197, 0.9031, 0.08197, 0.7878, 0.05143, 0.7878, 0.05143, 0.7878, 0.08197, 0.7878, 0.08197, 0.6149, 0.05143, 0.6149, 0.05143, 0.6149, 0.08197, 0.6149, 0.08197, 0.4379, 0.05143, 0.4379, 0.1736, 0.977, 0.2041, 0.977, 0.2041, 0.9031, 0.1736, 0.9031, 0.1736, 0.9031, 0.2041, 0.9031, 0.2041, 0.7878, 0.1736, 0.7878, 0.1736, 0.7878, 0.2041, 0.7878, 0.2041, 0.6149, 0.1736, 0.6149, 0.1736, 0.6149, 0.2041, 0.6149, 0.2041, 0.4379, 0.1736, 0.4379, 0.6011, 0.977, 0.6317, 0.977, 0.6317, 0.9031, 0.6011, 0.9031, 0.6011, 0.9031, 0.6317, 0.9031, 0.6317, 0.7878, 0.6011, 0.7878, 0.6011, 0.7878, 0.6317, 0.7878, 0.6317, 0.6149, 0.6011, 0.6149, 0.6011, 0.6149, 0.6317, 0.6149, 0.6317, 0.4379, 0.6011, 0.4379, 0.02089, 0.977, 0.05143, 0.977, 0.05143, 0.9031, 0.02089, 0.9031, 0.02089, 0.9031, 0.05143, 0.9031, 0.05143, 0.7878, 0.02089, 0.7878, 0.02089, 0.7878, 0.05143, 0.7878, 0.05143, 0.6149, 0.02089, 0.6149, 0.02089, 0.6149, 0.05143, 0.6149, 0.05143, 0.4379, 0.02089, 0.4379, 0.5706, 0.977, 0.6011, 0.977, 0.6011, 0.9031, 0.5706, 0.9031, 0.5706, 0.9031, 0.6011, 0.9031, 0.6011, 0.7878, 0.5706, 0.7878, 0.5706, 0.7878, 0.6011, 0.7878, 0.6011, 0.6149, 0.5706, 0.6149, 0.5706, 0.6149, 0.6011, 0.6149, 0.6011, 0.4379, 0.5706, 0.4379, 0.9676, 0.977, 0.9981, 0.977, 0.9981, 0.9031, 0.9676, 0.9031, 0.9676, 0.9031, 0.9981, 0.9031, 0.9981, 0.7878, 0.9676, 0.7878, 0.9676, 0.7878, 0.9981, 0.7878, 0.9981, 0.6149, 0.9676, 0.6149, 0.9676, 0.6149, 0.9981, 0.6149, 0.9981, 0.4379, 0.9676, 0.4379, 0.54, 0.4379, 0.5706, 0.4379, 0.5706, 0.4072, 0.54, 0.4072, 0.937, 0.4379, 0.9676, 0.4379, 0.9676, 0.4072, 0.937, 0.4072, 0.5095, 0.4379, 0.54, 0.4379, 0.54, 0.4072, 0.5095, 0.4072, 0.9065, 0.4379, 0.937, 0.4379, 0.937, 0.4072, 0.9065, 0.4072, 0.479, 0.4379, 0.5095, 0.4379, 0.5095, 0.4072, 0.479, 0.4072, 0.876, 0.4379, 0.9065, 0.4379, 0.9065, 0.4072, 0.876, 0.4072, 0.4484, 0.4379, 0.479, 0.4379, 0.479, 0.4072, 0.4484, 0.4072, 0.8454, 0.4379, 0.876, 0.4379, 0.876, 0.4072, 0.8454, 0.4072, 0.4179, 0.4379, 0.4484, 0.4379, 0.4484, 0.4072, 0.4179, 0.4072, 0.8149, 0.4379, 0.8454, 0.4379, 0.8454, 0.4072, 0.8149, 0.4072, 0.3874, 0.4379, 0.4179, 0.4379, 0.4179, 0.4072, 0.3874, 0.4072, 0.7844, 0.4379, 0.8149, 0.4379, 0.8149, 0.4072, 0.7844, 0.4072, 0.3568, 0.4379, 0.3874, 0.4379, 0.3874, 0.4072, 0.3568, 0.4072, 0.7538, 0.4379, 0.7844, 0.4379, 0.7844, 0.4072, 0.7538, 0.4072, 0.2041, 0.4379, 0.2347, 0.4379, 0.2347, 0.4072, 0.2041, 0.4072, 0.3263, 0.4379, 0.3568, 0.4379, 0.3568, 0.4072, 0.3263, 0.4072, 0.7233, 0.4379, 0.7538, 0.4379, 0.7538, 0.4072, 0.7233, 0.4072, 0.143, 0.4379, 0.1736, 0.4379, 0.1736, 0.4072, 0.143, 0.4072, 0.2957, 0.4379, 0.3263, 0.4379, 0.3263, 0.4072, 0.2957, 0.4072, 0.6927, 0.4379, 0.7233, 0.4379, 0.7233, 0.4072, 0.6927, 0.4072, 0.1125, 0.4379, 0.143, 0.4379, 0.143, 0.4072, 0.1125, 0.4072, 0.2652, 0.4379, 0.2957, 0.4379, 0.2957, 0.4072, 0.2652, 0.4072, 0.6622, 0.4379, 0.6927, 0.4379, 0.6927, 0.4072, 0.6622, 0.4072, 0.08197, 0.4379, 0.1125, 0.4379, 0.1125, 0.4072, 0.08197, 0.4072, 0.2347, 0.4379, 0.2652, 0.4379, 0.2652, 0.4072, 0.2347, 0.4072, 0.6317, 0.4379, 0.6622, 0.4379, 0.6622, 0.4072, 0.6317, 0.4072, 0.05143, 0.4379, 0.08197, 0.4379, 0.08197, 0.4072, 0.05143, 0.4072, 0.1736, 0.4379, 0.2041, 0.4379, 0.2041, 0.4072, 0.1736, 0.4072, 0.6011, 0.4379, 0.6317, 0.4379, 0.6317, 0.4072, 0.6011, 0.4072, 0.02089, 0.4379, 0.05143, 0.4379, 0.05143, 0.4072, 0.02089, 0.4072, 0.5706, 0.4379, 0.6011, 0.4379, 0.6011, 0.4072, 0.5706, 0.4072, 0.9676, 0.4379, 0.9981, 0.4379, 0.9981, 0.4072, 0.9676, 0.4072, 0.9676, 0.3765, 0.9981, 0.3765, 0.9986, 0.3254, 0.9676, 0.3254, 0.5706, 0.3765, 0.6011, 0.3765, 0.6011, 0.3254, 0.5706, 0.3254, 0.02089, 0.3765, 0.05143, 0.3765, 0.05142, 0.3254, 0.02046, 0.3254, 0.6011, 0.3765, 0.6317, 0.3765, 0.6317, 0.3254, 0.6011, 0.3254, 0.1736, 0.3765, 0.2041, 0.3765, 0.2041, 0.3254, 0.1736, 0.3254, 0.05143, 0.3765, 0.08197, 0.3765, 0.08196, 0.3254, 0.05142, 0.3254, 0.6317, 0.3765, 0.6622, 0.3765, 0.6622, 0.3254, 0.6317, 0.3254, 0.2347, 0.3765, 0.2652, 0.3765, 0.2652, 0.3254, 0.2347, 0.3254, 0.08197, 0.3765, 0.1125, 0.3765, 0.1125, 0.3254, 0.08196, 0.3254, 0.6622, 0.3765, 0.6927, 0.3765, 0.6927, 0.3254, 0.6622, 0.3254, 0.2652, 0.3765, 0.2957, 0.3765, 0.2958, 0.3254, 0.2652, 0.3254, 0.1125, 0.3765, 0.143, 0.3765, 0.143, 0.3254, 0.1125, 0.3254, 0.6927, 0.3765, 0.7233, 0.3765, 0.7233, 0.3254, 0.6927, 0.3254, 0.2957, 0.3765, 0.3263, 0.3765, 0.3263, 0.3254, 0.2958, 0.3254, 0.143, 0.3765, 0.1736, 0.3765, 0.1736, 0.3254, 0.143, 0.3254, 0.7233, 0.3765, 0.7538, 0.3765, 0.7538, 0.3254, 0.7233, 0.3254, 0.3263, 0.3765, 0.3568, 0.3765, 0.3568, 0.3254, 0.3263, 0.3254, 0.2041, 0.3765, 0.2347, 0.3765, 0.2347, 0.3254, 0.2041, 0.3254, 0.7538, 0.3765, 0.7844, 0.3765, 0.7843, 0.3254, 0.7538, 0.3254, 0.3568, 0.3765, 0.3874, 0.3765, 0.3874, 0.3254, 0.3568, 0.3254, 0.7844, 0.3765, 0.8149, 0.3765, 0.8149, 0.3254, 0.7843, 0.3254, 0.3874, 0.3765, 0.4179, 0.3765, 0.4179, 0.3254, 0.3874, 0.3254, 0.8149, 0.3765, 0.8454, 0.3765, 0.8454, 0.3254, 0.8149, 0.3254, 0.4179, 0.3765, 0.4484, 0.3765, 0.4485, 0.3254, 0.4179, 0.3254, 0.8454, 0.3765, 0.876, 0.3765, 0.8759, 0.3254, 0.8454, 0.3254, 0.4484, 0.3765, 0.479, 0.3765, 0.479, 0.3254, 0.4485, 0.3254, 0.876, 0.3765, 0.9065, 0.3765, 0.9065, 0.3254, 0.8759, 0.3254, 0.479, 0.3765, 0.5095, 0.3765, 0.5095, 0.3254, 0.479, 0.3254, 0.9065, 0.3765, 0.937, 0.3765, 0.937, 0.3254, 0.9065, 0.3254, 0.5095, 0.3765, 0.54, 0.3765, 0.5401, 0.3254, 0.5095, 0.3254, 0.937, 0.3765, 0.9676, 0.3765, 0.9676, 0.3254, 0.937, 0.3254, 0.54, 0.3765, 0.5706, 0.3765, 0.5706, 0.3254, 0.5401, 0.3254])
me_circle.use_remesh_preserve_volume = False
me_circle.use_remesh_preserve_attributes = False
me_circle.use_mirror_vertex_groups = False
me_circle.update()

# ---- objects
ob_circle = bpy.data.objects.new('Circle', me_circle)

# ---- transforms, parenting, visibility, modifiers, constraints
ob_circle.location = (0.0, 0.0, 0.0)
ob_circle.lineart.crease_threshold = 0.0

# ---- collection membership
col_collection.objects.link(ob_circle)

# ---- scene / render settings (as saved in the file)
scene.frame_start = 1; scene.frame_end = 250; scene.frame_set(1)
scene.render.engine = 'BLENDER_EEVEE_NEXT'
scene.cycles.use_denoising = False
scene.cycles.samples = 128
scene.cycles.sampling_pattern = 'TABULATED_SOBOL'
scene.cycles.use_adaptive_sampling = False
scene.cycles.use_light_tree = False
scene.view_settings.view_transform = 'Filmic'
bpy.context.view_layer.update()

# ---- added for rendering (the .blend has no active camera and no usable light): camera, sun
cam_auto = bpy.data.cameras.new('AutoCamera')
cam_auto.lens = 50.0
cam_auto.sensor_width = 36.0
cam_auto.clip_end = 1000.0
ob_auto_camera = bpy.data.objects.new('AutoCamera', cam_auto)
scene.collection.objects.link(ob_auto_camera)
ob_auto_camera.location = (3.11215, -3.73369, 3.03403)
ob_auto_camera.rotation_euler = (1.09748, -7.21219e-08, 0.694738)
scene.camera = ob_auto_camera
light_auto_sun = bpy.data.lights.new('AutoSun', 'SUN')
light_auto_sun.energy = 3.0
light_auto_sun.angle = 0.0523599
ob_auto_sun = bpy.data.objects.new('AutoSun', light_auto_sun)
scene.collection.objects.link(ob_auto_sun)
ob_auto_sun.rotation_euler = (0.872665, 0.174533, 0.523599)
bpy.context.view_layer.update()
